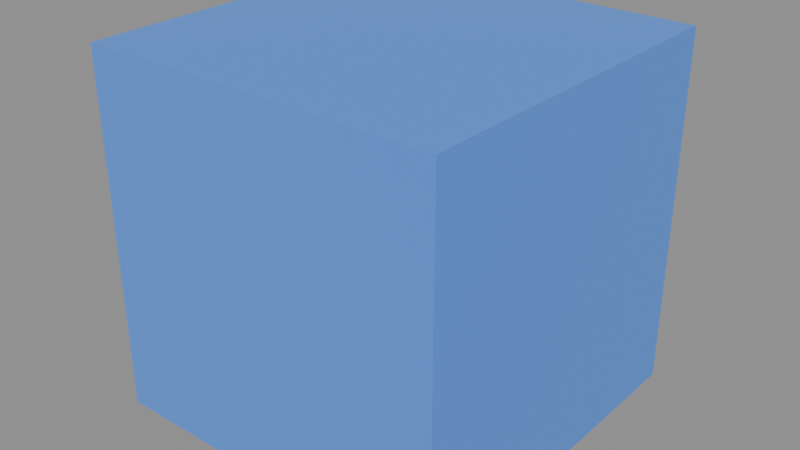# Source: blue-cube.blend  (saved by Blender 4.2.68; exported with 4.5.12 LTS)
import bpy
from mathutils import Matrix  # noqa: F401  (used for matrix-valued properties, if any)

bpy.ops.wm.read_factory_settings(use_empty=True)
scene = bpy.context.scene
scene.name = 'Scene'

# ---- materials (node trees are filled in below, after node groups)
mat_xanh = bpy.data.materials.new('Xanh')

# ---- material node trees
mat_xanh.use_nodes = True; mat_xanh.node_tree.nodes.clear()
_N = mat_xanh.node_tree.nodes; _L = mat_xanh.node_tree.links
n0 = _N.new('ShaderNodeBsdfPrincipled'); n0.name = 'Principled BSDF'; n0.location = (10, 300)
n0.inputs[0].default_value = (0.1, 0.3, 0.9, 1.0)
n1 = _N.new('ShaderNodeOutputMaterial'); n1.name = 'Material Output'; n1.location = (300, 300)
_L.new(n0.outputs[0], n1.inputs[0])
n1.is_active_output = True

# ---- meshes
me_cube = bpy.data.meshes.new('Cube')
me_cube.from_pydata([(-1.0, -1.0, -1.0), (-1.0, -1.0, 1.0), (-1.0, 1.0, -1.0), (-1.0, 1.0, 1.0), (1.0, -1.0, -1.0), (1.0, -1.0, 1.0), (1.0, 1.0, -1.0), (1.0, 1.0, 1.0)], [], [(0, 1, 3, 2), (2, 3, 7, 6), (6, 7, 5, 4), (4, 5, 1, 0), (2, 6, 4, 0), (7, 3, 1, 5)])
_uv = me_cube.uv_layers.new(name='UVMap')
_uv.uv.foreach_set('vector', [0.375, 0.0, 0.625, 0.0, 0.625, 0.25, 0.375, 0.25, 0.375, 0.25, 0.625, 0.25, 0.625, 0.5, 0.375, 0.5, 0.375, 0.5, 0.625, 0.5, 0.625, 0.75, 0.375, 0.75, 0.375, 0.75, 0.625, 0.75, 0.625, 1.0, 0.375, 1.0, 0.125, 0.5, 0.375, 0.5, 0.375, 0.75, 0.125, 0.75, 0.625, 0.5, 0.875, 0.5, 0.875, 0.75, 0.625, 0.75])
me_cube.materials.append(mat_xanh)
me_cube.update()

# ---- objects
ob_hop_blender = bpy.data.objects.new('Hop Blender', me_cube)

# ---- transforms, parenting, visibility, modifiers, constraints
ob_hop_blender.location = (0.0, 0.0, 0.5)

# ---- collection membership
scene.collection.objects.link(ob_hop_blender)

# ---- scene / render settings (as saved in the file)
scene.frame_start = 1; scene.frame_end = 250; scene.frame_set(1)
scene.render.engine = 'BLENDER_EEVEE_NEXT'
bpy.context.view_layer.update()

# ---- added for rendering (the .blend has no active camera and no usable light): camera, sun + grey world if the file has none
cam_auto = bpy.data.cameras.new('AutoCamera')
cam_auto.lens = 50.0
cam_auto.sensor_width = 36.0
cam_auto.clip_end = 1000.0
ob_auto_camera = bpy.data.objects.new('AutoCamera', cam_auto)
scene.collection.objects.link(ob_auto_camera)
ob_auto_camera.location = (3.20507, -3.84609, 3.06406)
ob_auto_camera.rotation_euler = (1.09748, -7.21219e-08, 0.694738)
scene.camera = ob_auto_camera
light_auto_sun = bpy.data.lights.new('AutoSun', 'SUN')
light_auto_sun.energy = 3.0
light_auto_sun.angle = 0.0523599
ob_auto_sun = bpy.data.objects.new('AutoSun', light_auto_sun)
scene.collection.objects.link(ob_auto_sun)
ob_auto_sun.rotation_euler = (0.872665, 0.174533, 0.523599)
if scene.world is None:
    world_auto = bpy.data.worlds.new('AutoWorld')
    world_auto.color = (0.3, 0.3, 0.3)
    scene.world = world_auto
bpy.context.view_layer.update()
